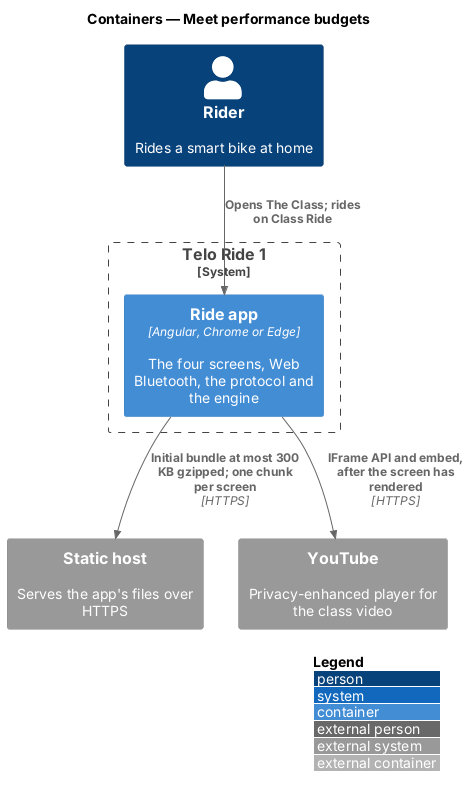

The diagram above was rendered by PlantUML. Its source (embedded in the PNG):
@startuml
!include <C4/C4_Container>
LAYOUT_WITH_LEGEND()
title Containers — Meet performance budgets

Person(rider, "Rider", "Rides a smart bike at home")
System_Boundary(telo, "Telo Ride 1") {
  Container(app, "Ride app", "Angular, Chrome or Edge", "The four screens, Web Bluetooth, the protocol and the engine")
}
System_Ext(host, "Static host", "Serves the app's files over HTTPS")
System_Ext(youtube, "YouTube", "Privacy-enhanced player for the class video")

Rel(rider, app, "Opens The Class; rides on Class Ride")
Rel(app, host, "Initial bundle at most 300 KB gzipped; one chunk per screen", "HTTPS")
Rel(app, youtube, "IFrame API and embed, after the screen has rendered", "HTTPS")
@enduml